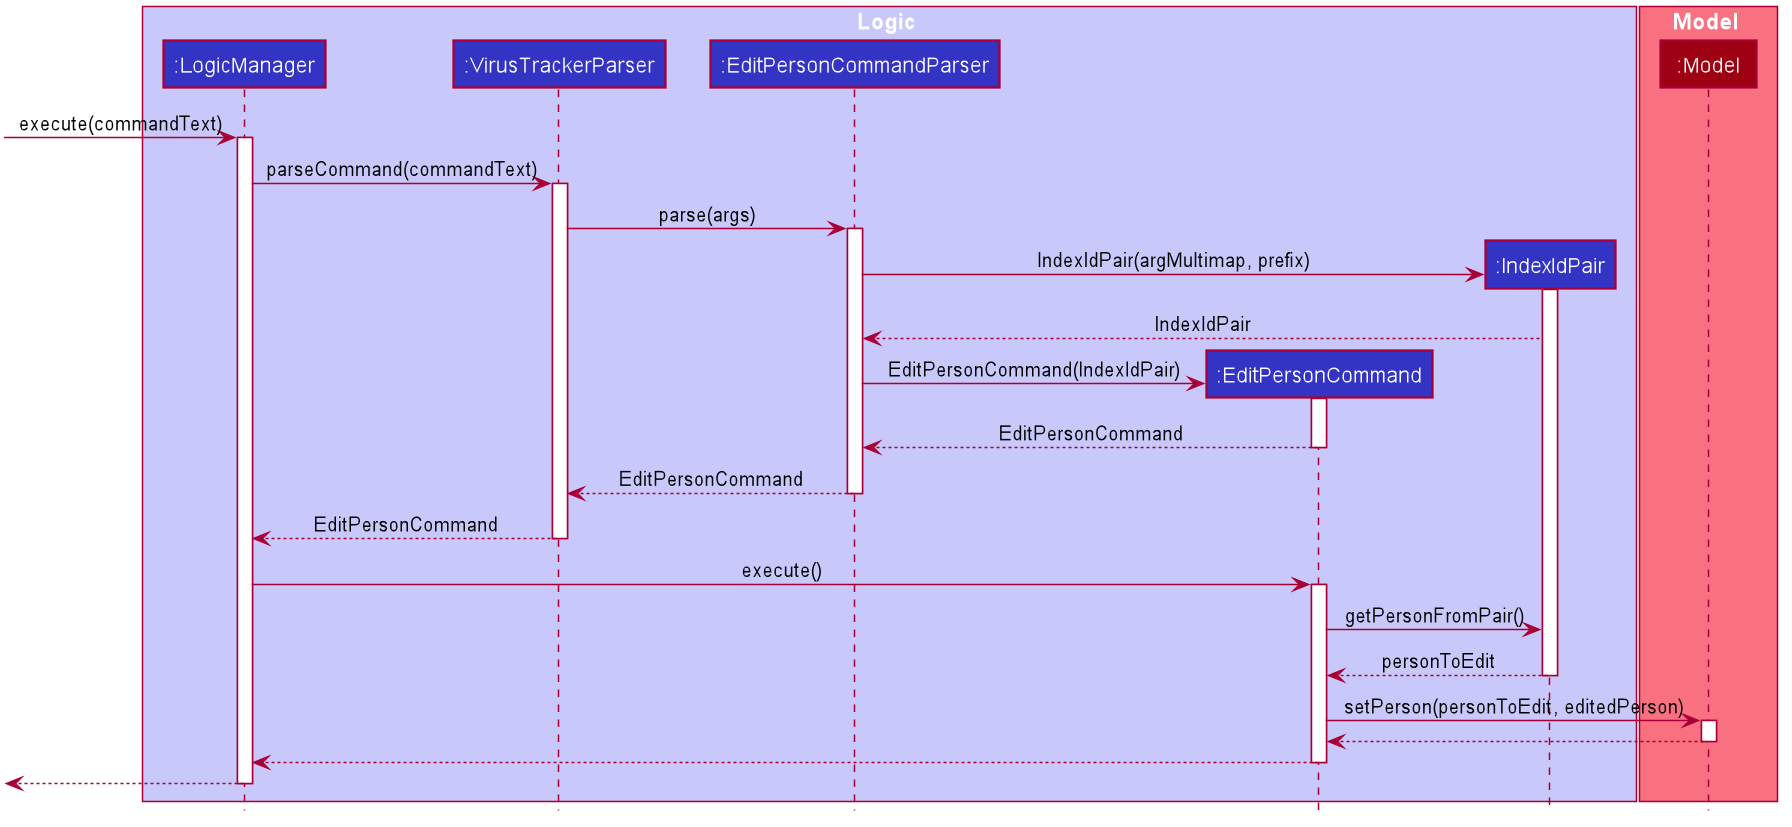

The diagram above was rendered by PlantUML. Its source (embedded in the PNG):
@startuml








skinparam BackgroundColor #FFFFFFF

skinparam Shadowing false

skinparam Class {
    FontColor #FFFFFF
    BorderThickness 1
    BorderColor #FFFFFF
    StereotypeFontColor #FFFFFF
    FontName Arial
}

skinparam Actor {
    BorderColor #000000
    Color #000000
    FontName Arial
}

skinparam Sequence {
    MessageAlign center
    BoxFontSize 15
    BoxPadding 0
    BoxFontColor #FFFFFF
    FontName Arial
}

skinparam Participant {
    FontColor #FFFFFFF
    Padding 20
}

skinparam MinClassWidth 50
skinparam ParticipantPadding 10
skinparam Shadowing false
skinparam DefaultTextAlignment center
skinparam packageStyle Rectangle

hide footbox
hide members
hide circle

box Logic #C8C8FA
participant ":LogicManager" as LogicManager #3333C4
participant ":VirusTrackerParser" as VirusTrackerParser #3333C4
participant ":EditPersonCommandParser" as EditPersonCommandParser #3333C4
participant ":EditPersonCommand" as EditPersonCommand #3333C4
participant ":IndexIdPair" as IndexIdPair #3333C4
end box

box Model #F97181
participant ":Model" as Model #9D0012
end box

[-> LogicManager : execute(commandText)
activate LogicManager

LogicManager -> VirusTrackerParser : parseCommand(commandText)
activate VirusTrackerParser

VirusTrackerParser -> EditPersonCommandParser : parse(args)
activate EditPersonCommandParser

create IndexIdPair
EditPersonCommandParser -> IndexIdPair : IndexIdPair(argMultimap, prefix)
activate IndexIdPair
IndexIdPair --> EditPersonCommandParser : IndexIdPair

create EditPersonCommand
EditPersonCommandParser -> EditPersonCommand : EditPersonCommand(IndexIdPair)
activate EditPersonCommand

EditPersonCommand --> EditPersonCommandParser : EditPersonCommand
deactivate EditPersonCommand

EditPersonCommandParser --> VirusTrackerParser : EditPersonCommand
deactivate EditPersonCommandParser

VirusTrackerParser --> LogicManager : EditPersonCommand
deactivate VirusTrackerParser

LogicManager -> EditPersonCommand : execute()
activate EditPersonCommand

EditPersonCommand -> IndexIdPair : getPersonFromPair()
IndexIdPair --> EditPersonCommand : personToEdit
deactivate IndexIdPair

EditPersonCommand -> Model : setPerson(personToEdit, editedPerson)
activate Model

Model --> EditPersonCommand
deactivate Model

EditPersonCommand --> LogicManager
deactivate EditPersonCommand

[<--LogicManager
deactivate LogicManager
@enduml